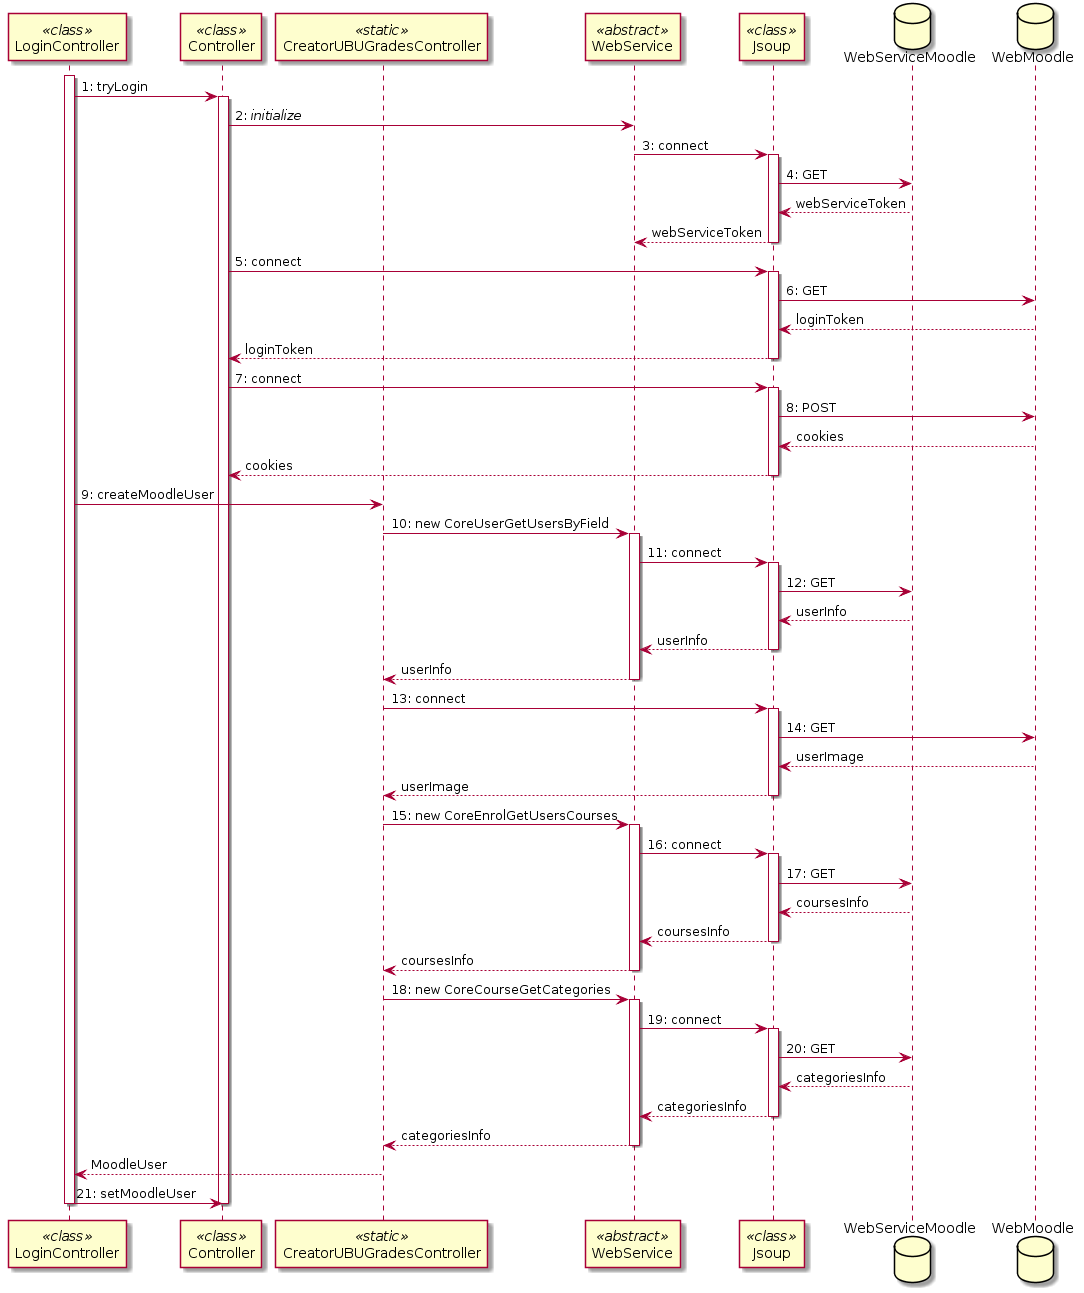

The diagram above was rendered by PlantUML. Its source (embedded in the PNG):
@startuml
participant LoginController <<class>>
participant Controller <<class>>
participant CreatorUBUGradesController <<static>>
participant WebService <<abstract>>
participant Jsoup <<class>>
database WebServiceMoodle
database WebMoodle
activate LoginController 

LoginController -> Controller: 1: tryLogin
activate Controller
Controller -> WebService: 2: //initialize//
WebService -> Jsoup: 3: connect
activate Jsoup
Jsoup -> WebServiceMoodle: 4: GET

Jsoup <-- WebServiceMoodle: webServiceToken
WebService <-- Jsoup: webServiceToken
deactivate Jsoup
Controller -> Jsoup: 5: connect
activate Jsoup
Jsoup -> WebMoodle: 6: GET

Jsoup <-- WebMoodle: loginToken
Controller <-- Jsoup: loginToken
deactivate Jsoup
Controller -> Jsoup: 7: connect
activate Jsoup
Jsoup -> WebMoodle: 8: POST

Jsoup <-- WebMoodle: cookies
Controller <-- Jsoup: cookies
deactivate Jsoup
LoginController -> CreatorUBUGradesController: 9: createMoodleUser
CreatorUBUGradesController -> WebService: 10: new CoreUserGetUsersByField
activate WebService 
WebService -> Jsoup: 11: connect
activate Jsoup
Jsoup -> WebServiceMoodle: 12: GET

Jsoup <-- WebServiceMoodle: userInfo
WebService <-- Jsoup: userInfo
deactivate Jsoup
CreatorUBUGradesController <-- WebService: userInfo
deactivate WebService
CreatorUBUGradesController -> Jsoup: 13: connect
activate Jsoup
Jsoup -> WebMoodle: 14: GET

Jsoup <-- WebMoodle: userImage
CreatorUBUGradesController <-- Jsoup: userImage
deactivate Jsoup

CreatorUBUGradesController -> WebService: 15: new CoreEnrolGetUsersCourses
activate WebService
WebService -> Jsoup : 16: connect
activate Jsoup
Jsoup -> WebServiceMoodle: 17: GET
Jsoup <-- WebServiceMoodle: coursesInfo
WebService <-- Jsoup : coursesInfo
deactivate Jsoup
CreatorUBUGradesController <-- WebService :coursesInfo
deactivate WebService

CreatorUBUGradesController -> WebService: 18: new CoreCourseGetCategories
activate WebService
WebService -> Jsoup : 19: connect
activate Jsoup
Jsoup -> WebServiceMoodle: 20: GET
Jsoup <-- WebServiceMoodle: categoriesInfo
WebService <-- Jsoup : categoriesInfo
deactivate Jsoup
CreatorUBUGradesController <-- WebService :categoriesInfo
deactivate WebService 

LoginController <-- CreatorUBUGradesController: MoodleUser
LoginController -> Controller: 21: setMoodleUser
deactivate Controller
deactivate LoginController
@enduml